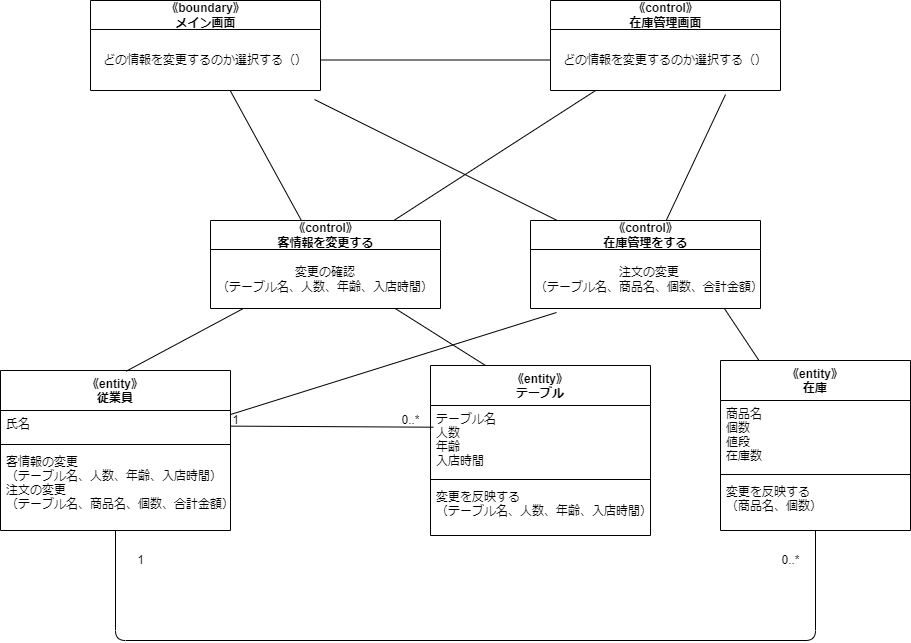

The diagram above was exported from draw.io. Its source (the exported page's mxGraphModel, read from the mxfile embedded in the PNG):
<mxGraphModel dx="1849" dy="2401" grid="1" gridSize="10" guides="1" tooltips="1" connect="1" arrows="1" fold="1" page="1" pageScale="1" pageWidth="827" pageHeight="1169" math="0" shadow="0">
  <root>
    <mxCell id="0" />
    <mxCell id="1" parent="0" />
    <mxCell id="41" style="edgeStyle=none;html=1;entryX=0.113;entryY=1.068;entryDx=0;entryDy=0;entryPerimeter=0;endArrow=none;endFill=0;" edge="1" parent="1" source="4" target="31">
      <mxGeometry relative="1" as="geometry" />
    </mxCell>
    <mxCell id="4" value="《entity》&#10;従業員" style="swimlane;fontStyle=1;align=center;verticalAlign=top;childLayout=stackLayout;horizontal=1;startSize=40;horizontalStack=0;resizeParent=1;resizeParentMax=0;resizeLast=0;collapsible=1;marginBottom=0;" vertex="1" parent="1">
      <mxGeometry x="-40" y="120" width="230" height="160" as="geometry" />
    </mxCell>
    <mxCell id="5" value="氏名" style="text;strokeColor=none;fillColor=none;align=left;verticalAlign=top;spacingLeft=4;spacingRight=4;overflow=hidden;rotatable=0;points=[[0,0.5],[1,0.5]];portConstraint=eastwest;" vertex="1" parent="4">
      <mxGeometry y="40" width="230" height="30" as="geometry" />
    </mxCell>
    <mxCell id="6" value="" style="line;strokeWidth=1;fillColor=none;align=left;verticalAlign=middle;spacingTop=-1;spacingLeft=3;spacingRight=3;rotatable=0;labelPosition=right;points=[];portConstraint=eastwest;strokeColor=inherit;" vertex="1" parent="4">
      <mxGeometry y="70" width="230" height="8" as="geometry" />
    </mxCell>
    <mxCell id="7" value="客情報の変更&#10;（テーブル名、人数、年齢、入店時間）&#10;注文の変更&#10;（テーブル名、商品名、個数、合計金額）" style="text;strokeColor=none;fillColor=none;align=left;verticalAlign=top;spacingLeft=4;spacingRight=4;overflow=hidden;rotatable=0;points=[[0,0.5],[1,0.5]];portConstraint=eastwest;" vertex="1" parent="4">
      <mxGeometry y="78" width="230" height="82" as="geometry" />
    </mxCell>
    <mxCell id="8" value="《entity》&#10;テーブル" style="swimlane;fontStyle=1;align=center;verticalAlign=top;childLayout=stackLayout;horizontal=1;startSize=40;horizontalStack=0;resizeParent=1;resizeParentMax=0;resizeLast=0;collapsible=1;marginBottom=0;" vertex="1" parent="1">
      <mxGeometry x="390" y="115" width="220" height="170" as="geometry" />
    </mxCell>
    <mxCell id="9" value="テーブル名&#10;人数&#10;年齢&#10;入店時間" style="text;strokeColor=none;fillColor=none;align=left;verticalAlign=top;spacingLeft=4;spacingRight=4;overflow=hidden;rotatable=0;points=[[0,0.5],[1,0.5]];portConstraint=eastwest;" vertex="1" parent="8">
      <mxGeometry y="40" width="220" height="70" as="geometry" />
    </mxCell>
    <mxCell id="10" value="" style="line;strokeWidth=1;fillColor=none;align=left;verticalAlign=middle;spacingTop=-1;spacingLeft=3;spacingRight=3;rotatable=0;labelPosition=right;points=[];portConstraint=eastwest;strokeColor=inherit;" vertex="1" parent="8">
      <mxGeometry y="110" width="220" height="8" as="geometry" />
    </mxCell>
    <mxCell id="11" value="変更を反映する&#10;（テーブル名、人数、年齢、入店時間）、" style="text;strokeColor=none;fillColor=none;align=left;verticalAlign=top;spacingLeft=4;spacingRight=4;overflow=hidden;rotatable=0;points=[[0,0.5],[1,0.5]];portConstraint=eastwest;" vertex="1" parent="8">
      <mxGeometry y="118" width="220" height="52" as="geometry" />
    </mxCell>
    <mxCell id="12" style="edgeStyle=none;html=1;entryX=0.013;entryY=0.31;entryDx=0;entryDy=0;entryPerimeter=0;endArrow=none;endFill=0;" edge="1" parent="1" source="5" target="9">
      <mxGeometry relative="1" as="geometry" />
    </mxCell>
    <mxCell id="13" value="1" style="text;html=1;align=center;verticalAlign=middle;resizable=0;points=[];autosize=1;strokeColor=none;fillColor=none;" vertex="1" parent="1">
      <mxGeometry x="180" y="155" width="30" height="30" as="geometry" />
    </mxCell>
    <mxCell id="14" value="0..*" style="text;html=1;align=center;verticalAlign=middle;resizable=0;points=[];autosize=1;strokeColor=none;fillColor=none;" vertex="1" parent="1">
      <mxGeometry x="350" y="155" width="40" height="30" as="geometry" />
    </mxCell>
    <mxCell id="15" style="edgeStyle=none;html=1;entryX=0.547;entryY=0.004;entryDx=0;entryDy=0;entryPerimeter=0;endArrow=none;endFill=0;" edge="1" parent="1" source="17" target="4">
      <mxGeometry relative="1" as="geometry" />
    </mxCell>
    <mxCell id="16" style="edgeStyle=none;html=1;entryX=0.25;entryY=0;entryDx=0;entryDy=0;endArrow=none;endFill=0;" edge="1" parent="1" source="17" target="8">
      <mxGeometry relative="1" as="geometry" />
    </mxCell>
    <mxCell id="17" value="《control》&lt;br&gt;客情報を変更する" style="swimlane;fontStyle=1;align=center;verticalAlign=middle;childLayout=stackLayout;horizontal=1;startSize=29;horizontalStack=0;resizeParent=1;resizeParentMax=0;resizeLast=0;collapsible=0;marginBottom=0;html=1;" vertex="1" parent="1">
      <mxGeometry x="170" y="-30" width="230" height="88" as="geometry" />
    </mxCell>
    <mxCell id="18" value="変更の確認&lt;br&gt;（テーブル名、人数、年齢、入店時間）" style="text;html=1;strokeColor=none;fillColor=none;align=center;verticalAlign=middle;spacingLeft=4;spacingRight=4;overflow=hidden;rotatable=0;points=[[0,0.5],[1,0.5]];portConstraint=eastwest;" vertex="1" parent="17">
      <mxGeometry y="29" width="230" height="59" as="geometry" />
    </mxCell>
    <mxCell id="19" style="edgeStyle=none;html=1;endArrow=none;endFill=0;" edge="1" parent="1" source="20" target="17">
      <mxGeometry relative="1" as="geometry" />
    </mxCell>
    <mxCell id="20" value="《boundary》&lt;br&gt;メイン画面" style="swimlane;fontStyle=1;align=center;verticalAlign=middle;childLayout=stackLayout;horizontal=1;startSize=29;horizontalStack=0;resizeParent=1;resizeParentMax=0;resizeLast=0;collapsible=0;marginBottom=0;html=1;" vertex="1" parent="1">
      <mxGeometry x="50" y="-250" width="230" height="90" as="geometry" />
    </mxCell>
    <mxCell id="21" value="どの情報を変更するのか選択する（）" style="text;html=1;strokeColor=none;fillColor=none;align=center;verticalAlign=middle;spacingLeft=4;spacingRight=4;overflow=hidden;rotatable=0;points=[[0,0.5],[1,0.5]];portConstraint=eastwest;" vertex="1" parent="20">
      <mxGeometry y="29" width="230" height="61" as="geometry" />
    </mxCell>
    <mxCell id="22" style="edgeStyle=none;html=1;endArrow=none;endFill=0;" edge="1" parent="1" source="23" target="17">
      <mxGeometry relative="1" as="geometry" />
    </mxCell>
    <mxCell id="23" value="《control》&lt;br&gt;在庫管理画面" style="swimlane;fontStyle=1;align=center;verticalAlign=middle;childLayout=stackLayout;horizontal=1;startSize=29;horizontalStack=0;resizeParent=1;resizeParentMax=0;resizeLast=0;collapsible=0;marginBottom=0;html=1;" vertex="1" parent="1">
      <mxGeometry x="510" y="-250" width="230" height="90" as="geometry" />
    </mxCell>
    <mxCell id="24" value="どの情報を変更するのか選択する（）" style="text;html=1;strokeColor=none;fillColor=none;align=center;verticalAlign=middle;spacingLeft=4;spacingRight=4;overflow=hidden;rotatable=0;points=[[0,0.5],[1,0.5]];portConstraint=eastwest;" vertex="1" parent="23">
      <mxGeometry y="29" width="230" height="61" as="geometry" />
    </mxCell>
    <mxCell id="28" style="edgeStyle=none;html=1;entryX=0;entryY=0.5;entryDx=0;entryDy=0;endArrow=none;endFill=0;" edge="1" parent="1" source="21" target="24">
      <mxGeometry relative="1" as="geometry" />
    </mxCell>
    <mxCell id="42" style="edgeStyle=none;html=1;entryX=0.974;entryY=1.148;entryDx=0;entryDy=0;entryPerimeter=0;endArrow=none;endFill=0;" edge="1" parent="1" source="30" target="21">
      <mxGeometry relative="1" as="geometry" />
    </mxCell>
    <mxCell id="43" style="edgeStyle=none;html=1;entryX=0.761;entryY=1.066;entryDx=0;entryDy=0;entryPerimeter=0;endArrow=none;endFill=0;" edge="1" parent="1" source="30" target="24">
      <mxGeometry relative="1" as="geometry" />
    </mxCell>
    <mxCell id="30" value="《control》&lt;br&gt;在庫管理をする" style="swimlane;fontStyle=1;align=center;verticalAlign=middle;childLayout=stackLayout;horizontal=1;startSize=29;horizontalStack=0;resizeParent=1;resizeParentMax=0;resizeLast=0;collapsible=0;marginBottom=0;html=1;" vertex="1" parent="1">
      <mxGeometry x="490" y="-30" width="230" height="88" as="geometry" />
    </mxCell>
    <mxCell id="31" value="注文の変更&lt;br&gt;（テーブル名、商品名、個数、合計金額）" style="text;html=1;strokeColor=none;fillColor=none;align=center;verticalAlign=middle;spacingLeft=4;spacingRight=4;overflow=hidden;rotatable=0;points=[[0,0.5],[1,0.5]];portConstraint=eastwest;" vertex="1" parent="30">
      <mxGeometry y="29" width="230" height="59" as="geometry" />
    </mxCell>
    <mxCell id="37" style="edgeStyle=none;html=1;endArrow=none;endFill=0;" edge="1" parent="1" source="32" target="4">
      <mxGeometry relative="1" as="geometry">
        <mxPoint x="280" y="300" as="targetPoint" />
        <Array as="points">
          <mxPoint x="775" y="390" />
          <mxPoint x="75" y="390" />
        </Array>
      </mxGeometry>
    </mxCell>
    <mxCell id="40" style="edgeStyle=none;html=1;entryX=0.843;entryY=1;entryDx=0;entryDy=0;entryPerimeter=0;endArrow=none;endFill=0;" edge="1" parent="1" source="32" target="31">
      <mxGeometry relative="1" as="geometry" />
    </mxCell>
    <mxCell id="32" value="《entity》&#10;在庫" style="swimlane;fontStyle=1;align=center;verticalAlign=top;childLayout=stackLayout;horizontal=1;startSize=40;horizontalStack=0;resizeParent=1;resizeParentMax=0;resizeLast=0;collapsible=1;marginBottom=0;" vertex="1" parent="1">
      <mxGeometry x="680" y="110" width="190" height="170" as="geometry" />
    </mxCell>
    <mxCell id="33" value="商品名&#10;個数&#10;値段&#10;在庫数" style="text;strokeColor=none;fillColor=none;align=left;verticalAlign=top;spacingLeft=4;spacingRight=4;overflow=hidden;rotatable=0;points=[[0,0.5],[1,0.5]];portConstraint=eastwest;" vertex="1" parent="32">
      <mxGeometry y="40" width="190" height="70" as="geometry" />
    </mxCell>
    <mxCell id="34" value="" style="line;strokeWidth=1;fillColor=none;align=left;verticalAlign=middle;spacingTop=-1;spacingLeft=3;spacingRight=3;rotatable=0;labelPosition=right;points=[];portConstraint=eastwest;strokeColor=inherit;" vertex="1" parent="32">
      <mxGeometry y="110" width="190" height="8" as="geometry" />
    </mxCell>
    <mxCell id="35" value="変更を反映する&#10;（商品名、個数）" style="text;strokeColor=none;fillColor=none;align=left;verticalAlign=top;spacingLeft=4;spacingRight=4;overflow=hidden;rotatable=0;points=[[0,0.5],[1,0.5]];portConstraint=eastwest;" vertex="1" parent="32">
      <mxGeometry y="118" width="190" height="52" as="geometry" />
    </mxCell>
    <mxCell id="38" value="1" style="text;html=1;align=center;verticalAlign=middle;resizable=0;points=[];autosize=1;strokeColor=none;fillColor=none;" vertex="1" parent="1">
      <mxGeometry x="85" y="295" width="30" height="30" as="geometry" />
    </mxCell>
    <mxCell id="39" value="0..*" style="text;html=1;align=center;verticalAlign=middle;resizable=0;points=[];autosize=1;strokeColor=none;fillColor=none;" vertex="1" parent="1">
      <mxGeometry x="730" y="295" width="40" height="30" as="geometry" />
    </mxCell>
  </root>
</mxGraphModel>